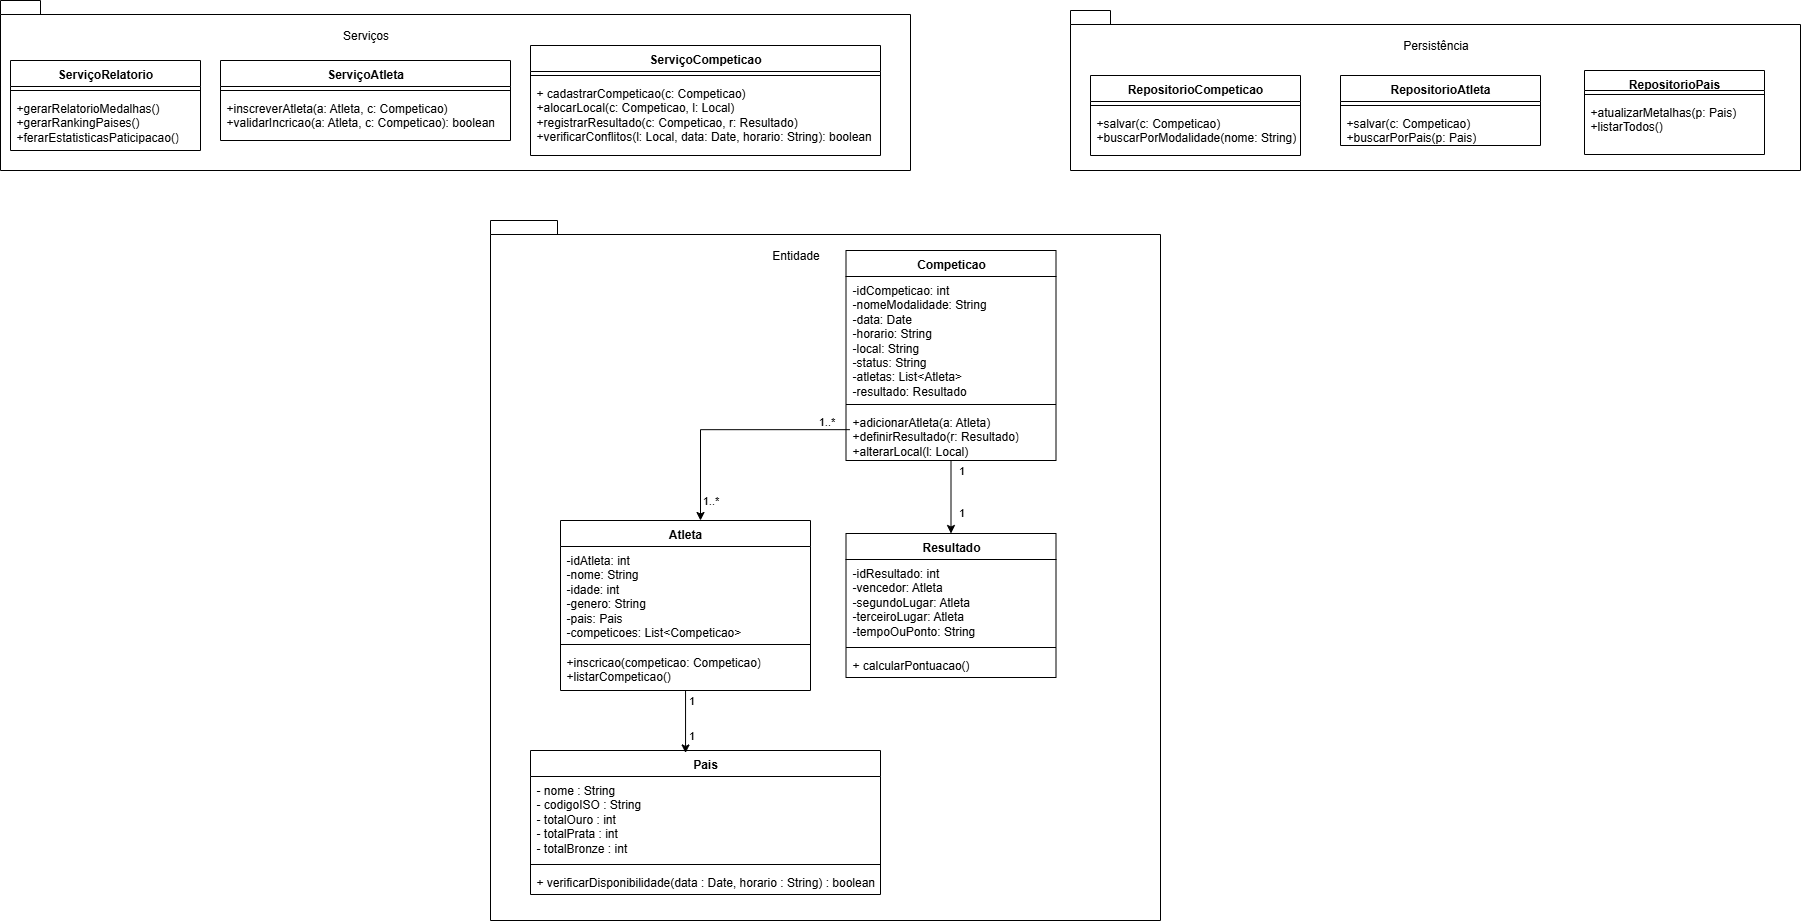

The diagram above was exported from draw.io. Its source (the exported page's mxGraphModel, read from the mxfile embedded in the PNG):
<mxGraphModel dx="1264" dy="1375" grid="1" gridSize="10" guides="1" tooltips="1" connect="1" arrows="1" fold="1" page="1" pageScale="1" pageWidth="827" pageHeight="1169" math="0" shadow="0">
  <root>
    <mxCell id="0" />
    <mxCell id="1" parent="0" />
    <mxCell id="nXiAyGhjp3MLY9a_Aqdb-5" value="" style="shape=folder;fontStyle=1;spacingTop=10;tabWidth=40;tabHeight=14;tabPosition=left;html=1;whiteSpace=wrap;" vertex="1" parent="1">
      <mxGeometry x="70" y="180" width="910" height="170" as="geometry" />
    </mxCell>
    <mxCell id="nXiAyGhjp3MLY9a_Aqdb-1" value="ServiçoRelatorio" style="swimlane;fontStyle=1;align=center;verticalAlign=top;childLayout=stackLayout;horizontal=1;startSize=26;horizontalStack=0;resizeParent=1;resizeParentMax=0;resizeLast=0;collapsible=1;marginBottom=0;whiteSpace=wrap;html=1;" vertex="1" parent="1">
      <mxGeometry x="80" y="240" width="190" height="90" as="geometry" />
    </mxCell>
    <mxCell id="nXiAyGhjp3MLY9a_Aqdb-3" value="" style="line;strokeWidth=1;fillColor=none;align=left;verticalAlign=middle;spacingTop=-1;spacingLeft=3;spacingRight=3;rotatable=0;labelPosition=right;points=[];portConstraint=eastwest;strokeColor=inherit;" vertex="1" parent="nXiAyGhjp3MLY9a_Aqdb-1">
      <mxGeometry y="26" width="190" height="8" as="geometry" />
    </mxCell>
    <mxCell id="nXiAyGhjp3MLY9a_Aqdb-4" value="+gerarRelatorioMedalhas()&lt;br&gt;+gerarRankingPaises()&lt;div&gt;+ferarEstatisticasPaticipacao()&lt;/div&gt;" style="text;strokeColor=none;fillColor=none;align=left;verticalAlign=top;spacingLeft=4;spacingRight=4;overflow=hidden;rotatable=0;points=[[0,0.5],[1,0.5]];portConstraint=eastwest;whiteSpace=wrap;html=1;" vertex="1" parent="nXiAyGhjp3MLY9a_Aqdb-1">
      <mxGeometry y="34" width="190" height="56" as="geometry" />
    </mxCell>
    <mxCell id="nXiAyGhjp3MLY9a_Aqdb-6" value="" style="shape=folder;fontStyle=1;spacingTop=10;tabWidth=40;tabHeight=14;tabPosition=left;html=1;whiteSpace=wrap;" vertex="1" parent="1">
      <mxGeometry x="560" y="400" width="670" height="700" as="geometry" />
    </mxCell>
    <mxCell id="nXiAyGhjp3MLY9a_Aqdb-7" value="" style="shape=folder;fontStyle=1;spacingTop=10;tabWidth=40;tabHeight=14;tabPosition=left;html=1;whiteSpace=wrap;" vertex="1" parent="1">
      <mxGeometry x="1140" y="190" width="730" height="160" as="geometry" />
    </mxCell>
    <mxCell id="nXiAyGhjp3MLY9a_Aqdb-8" value="ServiçoAtleta" style="swimlane;fontStyle=1;align=center;verticalAlign=top;childLayout=stackLayout;horizontal=1;startSize=26;horizontalStack=0;resizeParent=1;resizeParentMax=0;resizeLast=0;collapsible=1;marginBottom=0;whiteSpace=wrap;html=1;" vertex="1" parent="1">
      <mxGeometry x="290" y="240" width="290" height="80" as="geometry" />
    </mxCell>
    <mxCell id="nXiAyGhjp3MLY9a_Aqdb-10" value="" style="line;strokeWidth=1;fillColor=none;align=left;verticalAlign=middle;spacingTop=-1;spacingLeft=3;spacingRight=3;rotatable=0;labelPosition=right;points=[];portConstraint=eastwest;strokeColor=inherit;" vertex="1" parent="nXiAyGhjp3MLY9a_Aqdb-8">
      <mxGeometry y="26" width="290" height="8" as="geometry" />
    </mxCell>
    <mxCell id="nXiAyGhjp3MLY9a_Aqdb-11" value="+inscreverAtleta(a: Atleta, c: Competicao)&lt;div&gt;+validarIncricao(&lt;span style=&quot;background-color: transparent; color: light-dark(rgb(0, 0, 0), rgb(255, 255, 255));&quot;&gt;a: Atleta, c: Competicao): boolean&lt;/span&gt;&lt;/div&gt;" style="text;strokeColor=none;fillColor=none;align=left;verticalAlign=top;spacingLeft=4;spacingRight=4;overflow=hidden;rotatable=0;points=[[0,0.5],[1,0.5]];portConstraint=eastwest;whiteSpace=wrap;html=1;" vertex="1" parent="nXiAyGhjp3MLY9a_Aqdb-8">
      <mxGeometry y="34" width="290" height="46" as="geometry" />
    </mxCell>
    <mxCell id="nXiAyGhjp3MLY9a_Aqdb-12" value="Serviços" style="text;html=1;align=center;verticalAlign=middle;resizable=0;points=[];autosize=1;strokeColor=none;fillColor=none;" vertex="1" parent="1">
      <mxGeometry x="400" y="200" width="70" height="30" as="geometry" />
    </mxCell>
    <mxCell id="nXiAyGhjp3MLY9a_Aqdb-13" value="ServiçoCompeticao" style="swimlane;fontStyle=1;align=center;verticalAlign=top;childLayout=stackLayout;horizontal=1;startSize=26;horizontalStack=0;resizeParent=1;resizeParentMax=0;resizeLast=0;collapsible=1;marginBottom=0;whiteSpace=wrap;html=1;" vertex="1" parent="1">
      <mxGeometry x="600" y="225" width="350" height="110" as="geometry" />
    </mxCell>
    <mxCell id="nXiAyGhjp3MLY9a_Aqdb-15" value="" style="line;strokeWidth=1;fillColor=none;align=left;verticalAlign=middle;spacingTop=-1;spacingLeft=3;spacingRight=3;rotatable=0;labelPosition=right;points=[];portConstraint=eastwest;strokeColor=inherit;" vertex="1" parent="nXiAyGhjp3MLY9a_Aqdb-13">
      <mxGeometry y="26" width="350" height="8" as="geometry" />
    </mxCell>
    <mxCell id="nXiAyGhjp3MLY9a_Aqdb-16" value="+ cadastrarCompeticao(c: Competicao)&lt;div&gt;+alocarLocal(c: Competicao, l: Local)&lt;br&gt;+registrarResultado(&lt;span style=&quot;background-color: transparent; color: light-dark(rgb(0, 0, 0), rgb(255, 255, 255));&quot;&gt;c: Competicao, r: Resultado&lt;/span&gt;&lt;span style=&quot;background-color: transparent; color: light-dark(rgb(0, 0, 0), rgb(255, 255, 255));&quot;&gt;)&lt;/span&gt;&lt;/div&gt;&lt;div&gt;&lt;span style=&quot;background-color: transparent; color: light-dark(rgb(0, 0, 0), rgb(255, 255, 255));&quot;&gt;+verificarConflitos(l: Local, data: Date, horario: String): boolean&lt;/span&gt;&lt;/div&gt;" style="text;strokeColor=none;fillColor=none;align=left;verticalAlign=top;spacingLeft=4;spacingRight=4;overflow=hidden;rotatable=0;points=[[0,0.5],[1,0.5]];portConstraint=eastwest;whiteSpace=wrap;html=1;" vertex="1" parent="nXiAyGhjp3MLY9a_Aqdb-13">
      <mxGeometry y="34" width="350" height="76" as="geometry" />
    </mxCell>
    <mxCell id="nXiAyGhjp3MLY9a_Aqdb-17" value="RepositorioCompeticao" style="swimlane;fontStyle=1;align=center;verticalAlign=top;childLayout=stackLayout;horizontal=1;startSize=26;horizontalStack=0;resizeParent=1;resizeParentMax=0;resizeLast=0;collapsible=1;marginBottom=0;whiteSpace=wrap;html=1;" vertex="1" parent="1">
      <mxGeometry x="1160" y="255" width="210" height="80" as="geometry" />
    </mxCell>
    <mxCell id="nXiAyGhjp3MLY9a_Aqdb-19" value="" style="line;strokeWidth=1;fillColor=none;align=left;verticalAlign=middle;spacingTop=-1;spacingLeft=3;spacingRight=3;rotatable=0;labelPosition=right;points=[];portConstraint=eastwest;strokeColor=inherit;" vertex="1" parent="nXiAyGhjp3MLY9a_Aqdb-17">
      <mxGeometry y="26" width="210" height="8" as="geometry" />
    </mxCell>
    <mxCell id="nXiAyGhjp3MLY9a_Aqdb-20" value="+salvar(c: Competicao)&lt;div&gt;+buscarPorModalidade(nome: String)&lt;/div&gt;" style="text;strokeColor=none;fillColor=none;align=left;verticalAlign=top;spacingLeft=4;spacingRight=4;overflow=hidden;rotatable=0;points=[[0,0.5],[1,0.5]];portConstraint=eastwest;whiteSpace=wrap;html=1;" vertex="1" parent="nXiAyGhjp3MLY9a_Aqdb-17">
      <mxGeometry y="34" width="210" height="46" as="geometry" />
    </mxCell>
    <mxCell id="nXiAyGhjp3MLY9a_Aqdb-21" value="RepositorioAtleta" style="swimlane;fontStyle=1;align=center;verticalAlign=top;childLayout=stackLayout;horizontal=1;startSize=26;horizontalStack=0;resizeParent=1;resizeParentMax=0;resizeLast=0;collapsible=1;marginBottom=0;whiteSpace=wrap;html=1;" vertex="1" parent="1">
      <mxGeometry x="1410" y="255" width="200" height="70" as="geometry" />
    </mxCell>
    <mxCell id="nXiAyGhjp3MLY9a_Aqdb-23" value="" style="line;strokeWidth=1;fillColor=none;align=left;verticalAlign=middle;spacingTop=-1;spacingLeft=3;spacingRight=3;rotatable=0;labelPosition=right;points=[];portConstraint=eastwest;strokeColor=inherit;" vertex="1" parent="nXiAyGhjp3MLY9a_Aqdb-21">
      <mxGeometry y="26" width="200" height="8" as="geometry" />
    </mxCell>
    <mxCell id="nXiAyGhjp3MLY9a_Aqdb-24" value="+salvar(c: Competicao)&lt;div&gt;+buscarPorPais(p: Pais)&lt;/div&gt;" style="text;strokeColor=none;fillColor=none;align=left;verticalAlign=top;spacingLeft=4;spacingRight=4;overflow=hidden;rotatable=0;points=[[0,0.5],[1,0.5]];portConstraint=eastwest;whiteSpace=wrap;html=1;" vertex="1" parent="nXiAyGhjp3MLY9a_Aqdb-21">
      <mxGeometry y="34" width="200" height="36" as="geometry" />
    </mxCell>
    <mxCell id="nXiAyGhjp3MLY9a_Aqdb-25" value="RepositorioPais" style="swimlane;fontStyle=1;align=center;verticalAlign=top;childLayout=stackLayout;horizontal=1;startSize=20;horizontalStack=0;resizeParent=1;resizeParentMax=0;resizeLast=0;collapsible=1;marginBottom=0;whiteSpace=wrap;html=1;" vertex="1" parent="1">
      <mxGeometry x="1654" y="250" width="180" height="84" as="geometry" />
    </mxCell>
    <mxCell id="nXiAyGhjp3MLY9a_Aqdb-27" value="" style="line;strokeWidth=1;fillColor=none;align=left;verticalAlign=middle;spacingTop=-1;spacingLeft=3;spacingRight=3;rotatable=0;labelPosition=right;points=[];portConstraint=eastwest;strokeColor=inherit;" vertex="1" parent="nXiAyGhjp3MLY9a_Aqdb-25">
      <mxGeometry y="20" width="180" height="8" as="geometry" />
    </mxCell>
    <mxCell id="nXiAyGhjp3MLY9a_Aqdb-28" value="+atualizarMetalhas(p: Pais)&lt;div&gt;&lt;div&gt;&lt;div&gt;&lt;/div&gt;&lt;div&gt;&lt;/div&gt;&lt;div&gt;&lt;/div&gt;&lt;/div&gt;&lt;/div&gt;&lt;div&gt;+listarTodos()&lt;/div&gt;" style="text;strokeColor=none;fillColor=none;align=left;verticalAlign=top;spacingLeft=4;spacingRight=4;overflow=hidden;rotatable=0;points=[[0,0.5],[1,0.5]];portConstraint=eastwest;whiteSpace=wrap;html=1;" vertex="1" parent="nXiAyGhjp3MLY9a_Aqdb-25">
      <mxGeometry y="28" width="180" height="56" as="geometry" />
    </mxCell>
    <mxCell id="nXiAyGhjp3MLY9a_Aqdb-33" value="Persistência" style="text;html=1;align=center;verticalAlign=middle;resizable=0;points=[];autosize=1;strokeColor=none;fillColor=none;" vertex="1" parent="1">
      <mxGeometry x="1460" y="210" width="90" height="30" as="geometry" />
    </mxCell>
    <mxCell id="nXiAyGhjp3MLY9a_Aqdb-59" style="edgeStyle=orthogonalEdgeStyle;rounded=0;orthogonalLoop=1;jettySize=auto;html=1;entryX=0.5;entryY=0;entryDx=0;entryDy=0;" edge="1" parent="1" source="nXiAyGhjp3MLY9a_Aqdb-34" target="nXiAyGhjp3MLY9a_Aqdb-42">
      <mxGeometry relative="1" as="geometry" />
    </mxCell>
    <mxCell id="nXiAyGhjp3MLY9a_Aqdb-60" value="1" style="edgeLabel;html=1;align=center;verticalAlign=middle;resizable=0;points=[];" vertex="1" connectable="0" parent="nXiAyGhjp3MLY9a_Aqdb-59">
      <mxGeometry x="-0.1781" relative="1" as="geometry">
        <mxPoint x="10" y="-20" as="offset" />
      </mxGeometry>
    </mxCell>
    <mxCell id="nXiAyGhjp3MLY9a_Aqdb-61" value="1" style="edgeLabel;html=1;align=center;verticalAlign=middle;resizable=0;points=[];" vertex="1" connectable="0" parent="nXiAyGhjp3MLY9a_Aqdb-59">
      <mxGeometry x="0.4155" relative="1" as="geometry">
        <mxPoint x="10" as="offset" />
      </mxGeometry>
    </mxCell>
    <mxCell id="nXiAyGhjp3MLY9a_Aqdb-34" value="Competicao" style="swimlane;fontStyle=1;align=center;verticalAlign=top;childLayout=stackLayout;horizontal=1;startSize=26;horizontalStack=0;resizeParent=1;resizeParentMax=0;resizeLast=0;collapsible=1;marginBottom=0;whiteSpace=wrap;html=1;" vertex="1" parent="1">
      <mxGeometry x="915.5" y="430" width="210" height="210" as="geometry" />
    </mxCell>
    <mxCell id="nXiAyGhjp3MLY9a_Aqdb-35" value="-idCompeticao: int&lt;div&gt;-nomeModalidade: String&lt;/div&gt;&lt;div&gt;-data: Date&lt;/div&gt;&lt;div&gt;-horario: String&lt;/div&gt;&lt;div&gt;-local: String&lt;/div&gt;&lt;div&gt;-status: String&lt;/div&gt;&lt;div&gt;-atletas: List&amp;lt;Atleta&amp;gt;&lt;/div&gt;&lt;div&gt;-resultado: Resultado&lt;/div&gt;" style="text;strokeColor=none;fillColor=none;align=left;verticalAlign=top;spacingLeft=4;spacingRight=4;overflow=hidden;rotatable=0;points=[[0,0.5],[1,0.5]];portConstraint=eastwest;whiteSpace=wrap;html=1;" vertex="1" parent="nXiAyGhjp3MLY9a_Aqdb-34">
      <mxGeometry y="26" width="210" height="124" as="geometry" />
    </mxCell>
    <mxCell id="nXiAyGhjp3MLY9a_Aqdb-36" value="" style="line;strokeWidth=1;fillColor=none;align=left;verticalAlign=middle;spacingTop=-1;spacingLeft=3;spacingRight=3;rotatable=0;labelPosition=right;points=[];portConstraint=eastwest;strokeColor=inherit;" vertex="1" parent="nXiAyGhjp3MLY9a_Aqdb-34">
      <mxGeometry y="150" width="210" height="8" as="geometry" />
    </mxCell>
    <mxCell id="nXiAyGhjp3MLY9a_Aqdb-37" value="+adicionarAtleta(a: Atleta)&lt;div&gt;+definirResultado(r: Resultado)&lt;/div&gt;&lt;div&gt;+alterarLocal(l: Local)&lt;/div&gt;" style="text;strokeColor=none;fillColor=none;align=left;verticalAlign=top;spacingLeft=4;spacingRight=4;overflow=hidden;rotatable=0;points=[[0,0.5],[1,0.5]];portConstraint=eastwest;whiteSpace=wrap;html=1;" vertex="1" parent="nXiAyGhjp3MLY9a_Aqdb-34">
      <mxGeometry y="158" width="210" height="52" as="geometry" />
    </mxCell>
    <mxCell id="nXiAyGhjp3MLY9a_Aqdb-38" value="Atleta" style="swimlane;fontStyle=1;align=center;verticalAlign=top;childLayout=stackLayout;horizontal=1;startSize=26;horizontalStack=0;resizeParent=1;resizeParentMax=0;resizeLast=0;collapsible=1;marginBottom=0;whiteSpace=wrap;html=1;" vertex="1" parent="1">
      <mxGeometry x="630" y="700" width="250" height="170" as="geometry" />
    </mxCell>
    <mxCell id="nXiAyGhjp3MLY9a_Aqdb-39" value="-idAtleta: int&lt;div&gt;-nome: String&lt;/div&gt;&lt;div&gt;-idade: int&lt;/div&gt;&lt;div&gt;-genero: String&lt;/div&gt;&lt;div&gt;-pais: Pais&lt;/div&gt;&lt;div&gt;-competicoes: List&amp;lt;Competicao&amp;gt;&lt;/div&gt;" style="text;strokeColor=none;fillColor=none;align=left;verticalAlign=top;spacingLeft=4;spacingRight=4;overflow=hidden;rotatable=0;points=[[0,0.5],[1,0.5]];portConstraint=eastwest;whiteSpace=wrap;html=1;" vertex="1" parent="nXiAyGhjp3MLY9a_Aqdb-38">
      <mxGeometry y="26" width="250" height="94" as="geometry" />
    </mxCell>
    <mxCell id="nXiAyGhjp3MLY9a_Aqdb-40" value="" style="line;strokeWidth=1;fillColor=none;align=left;verticalAlign=middle;spacingTop=-1;spacingLeft=3;spacingRight=3;rotatable=0;labelPosition=right;points=[];portConstraint=eastwest;strokeColor=inherit;" vertex="1" parent="nXiAyGhjp3MLY9a_Aqdb-38">
      <mxGeometry y="120" width="250" height="8" as="geometry" />
    </mxCell>
    <mxCell id="nXiAyGhjp3MLY9a_Aqdb-41" value="+inscricao(competicao: Competicao)&lt;div&gt;+listarCompeticao()&lt;/div&gt;" style="text;strokeColor=none;fillColor=none;align=left;verticalAlign=top;spacingLeft=4;spacingRight=4;overflow=hidden;rotatable=0;points=[[0,0.5],[1,0.5]];portConstraint=eastwest;whiteSpace=wrap;html=1;" vertex="1" parent="nXiAyGhjp3MLY9a_Aqdb-38">
      <mxGeometry y="128" width="250" height="42" as="geometry" />
    </mxCell>
    <mxCell id="nXiAyGhjp3MLY9a_Aqdb-42" value="Resultado" style="swimlane;fontStyle=1;align=center;verticalAlign=top;childLayout=stackLayout;horizontal=1;startSize=26;horizontalStack=0;resizeParent=1;resizeParentMax=0;resizeLast=0;collapsible=1;marginBottom=0;whiteSpace=wrap;html=1;" vertex="1" parent="1">
      <mxGeometry x="915.5" y="713" width="210" height="144" as="geometry" />
    </mxCell>
    <mxCell id="nXiAyGhjp3MLY9a_Aqdb-43" value="-idResultado: int&lt;br&gt;-vencedor: Atleta&lt;div&gt;-segundoLugar: Atleta&lt;/div&gt;&lt;div&gt;-terceiroLugar: Atleta&lt;/div&gt;&lt;div&gt;-tempoOuPonto: String&lt;/div&gt;" style="text;strokeColor=none;fillColor=none;align=left;verticalAlign=top;spacingLeft=4;spacingRight=4;overflow=hidden;rotatable=0;points=[[0,0.5],[1,0.5]];portConstraint=eastwest;whiteSpace=wrap;html=1;" vertex="1" parent="nXiAyGhjp3MLY9a_Aqdb-42">
      <mxGeometry y="26" width="210" height="84" as="geometry" />
    </mxCell>
    <mxCell id="nXiAyGhjp3MLY9a_Aqdb-44" value="" style="line;strokeWidth=1;fillColor=none;align=left;verticalAlign=middle;spacingTop=-1;spacingLeft=3;spacingRight=3;rotatable=0;labelPosition=right;points=[];portConstraint=eastwest;strokeColor=inherit;" vertex="1" parent="nXiAyGhjp3MLY9a_Aqdb-42">
      <mxGeometry y="110" width="210" height="8" as="geometry" />
    </mxCell>
    <mxCell id="nXiAyGhjp3MLY9a_Aqdb-45" value="+ calcularPontuacao()" style="text;strokeColor=none;fillColor=none;align=left;verticalAlign=top;spacingLeft=4;spacingRight=4;overflow=hidden;rotatable=0;points=[[0,0.5],[1,0.5]];portConstraint=eastwest;whiteSpace=wrap;html=1;" vertex="1" parent="nXiAyGhjp3MLY9a_Aqdb-42">
      <mxGeometry y="118" width="210" height="26" as="geometry" />
    </mxCell>
    <mxCell id="nXiAyGhjp3MLY9a_Aqdb-50" value="Pais" style="swimlane;fontStyle=1;align=center;verticalAlign=top;childLayout=stackLayout;horizontal=1;startSize=26;horizontalStack=0;resizeParent=1;resizeParentMax=0;resizeLast=0;collapsible=1;marginBottom=0;whiteSpace=wrap;html=1;" vertex="1" parent="1">
      <mxGeometry x="600" y="930" width="350" height="144" as="geometry" />
    </mxCell>
    <mxCell id="nXiAyGhjp3MLY9a_Aqdb-51" value="&lt;div&gt;- nome : String&lt;/div&gt;&lt;div&gt;- codigoISO : String&lt;/div&gt;&lt;div&gt;- totalOuro : int&lt;/div&gt;&lt;div&gt;- totalPrata : int&lt;/div&gt;&lt;div&gt;- totalBronze : int&lt;/div&gt;" style="text;strokeColor=none;fillColor=none;align=left;verticalAlign=top;spacingLeft=4;spacingRight=4;overflow=hidden;rotatable=0;points=[[0,0.5],[1,0.5]];portConstraint=eastwest;whiteSpace=wrap;html=1;" vertex="1" parent="nXiAyGhjp3MLY9a_Aqdb-50">
      <mxGeometry y="26" width="350" height="84" as="geometry" />
    </mxCell>
    <mxCell id="nXiAyGhjp3MLY9a_Aqdb-52" value="" style="line;strokeWidth=1;fillColor=none;align=left;verticalAlign=middle;spacingTop=-1;spacingLeft=3;spacingRight=3;rotatable=0;labelPosition=right;points=[];portConstraint=eastwest;strokeColor=inherit;" vertex="1" parent="nXiAyGhjp3MLY9a_Aqdb-50">
      <mxGeometry y="110" width="350" height="8" as="geometry" />
    </mxCell>
    <mxCell id="nXiAyGhjp3MLY9a_Aqdb-53" value="+ verificarDisponibilidade(data : Date, horario : String) : boolean" style="text;strokeColor=none;fillColor=none;align=left;verticalAlign=top;spacingLeft=4;spacingRight=4;overflow=hidden;rotatable=0;points=[[0,0.5],[1,0.5]];portConstraint=eastwest;whiteSpace=wrap;html=1;" vertex="1" parent="nXiAyGhjp3MLY9a_Aqdb-50">
      <mxGeometry y="118" width="350" height="26" as="geometry" />
    </mxCell>
    <mxCell id="nXiAyGhjp3MLY9a_Aqdb-54" style="edgeStyle=orthogonalEdgeStyle;rounded=0;orthogonalLoop=1;jettySize=auto;html=1;entryX=0.443;entryY=0.017;entryDx=0;entryDy=0;entryPerimeter=0;" edge="1" parent="1" source="nXiAyGhjp3MLY9a_Aqdb-38" target="nXiAyGhjp3MLY9a_Aqdb-50">
      <mxGeometry relative="1" as="geometry" />
    </mxCell>
    <mxCell id="nXiAyGhjp3MLY9a_Aqdb-55" value="1" style="edgeLabel;html=1;align=center;verticalAlign=middle;resizable=0;points=[];" vertex="1" connectable="0" parent="nXiAyGhjp3MLY9a_Aqdb-54">
      <mxGeometry x="-0.2271" y="3" relative="1" as="geometry">
        <mxPoint x="2" y="-15" as="offset" />
      </mxGeometry>
    </mxCell>
    <mxCell id="nXiAyGhjp3MLY9a_Aqdb-56" value="1" style="edgeLabel;html=1;align=center;verticalAlign=middle;resizable=0;points=[];" vertex="1" connectable="0" parent="nXiAyGhjp3MLY9a_Aqdb-54">
      <mxGeometry x="0.3761" y="1" relative="1" as="geometry">
        <mxPoint x="4" as="offset" />
      </mxGeometry>
    </mxCell>
    <mxCell id="nXiAyGhjp3MLY9a_Aqdb-57" value="1..*" style="edgeStyle=orthogonalEdgeStyle;rounded=0;orthogonalLoop=1;jettySize=auto;html=1;entryX=0.657;entryY=0.015;entryDx=0;entryDy=0;entryPerimeter=0;exitX=0.018;exitY=0.407;exitDx=0;exitDy=0;exitPerimeter=0;" edge="1" parent="1" source="nXiAyGhjp3MLY9a_Aqdb-37">
      <mxGeometry x="0.8334" y="10" relative="1" as="geometry">
        <mxPoint x="891.25" y="611.45" as="sourcePoint" />
        <mxPoint x="770.0000000000002" y="700" as="targetPoint" />
        <mxPoint as="offset" />
      </mxGeometry>
    </mxCell>
    <mxCell id="nXiAyGhjp3MLY9a_Aqdb-58" value="1..*" style="edgeLabel;html=1;align=center;verticalAlign=middle;resizable=0;points=[];" vertex="1" connectable="0" parent="nXiAyGhjp3MLY9a_Aqdb-57">
      <mxGeometry x="-0.3896" y="3" relative="1" as="geometry">
        <mxPoint x="49" y="-12" as="offset" />
      </mxGeometry>
    </mxCell>
    <mxCell id="nXiAyGhjp3MLY9a_Aqdb-62" value="Entidade" style="text;html=1;align=center;verticalAlign=middle;resizable=0;points=[];autosize=1;strokeColor=none;fillColor=none;" vertex="1" parent="1">
      <mxGeometry x="830" y="420" width="70" height="30" as="geometry" />
    </mxCell>
  </root>
</mxGraphModel>